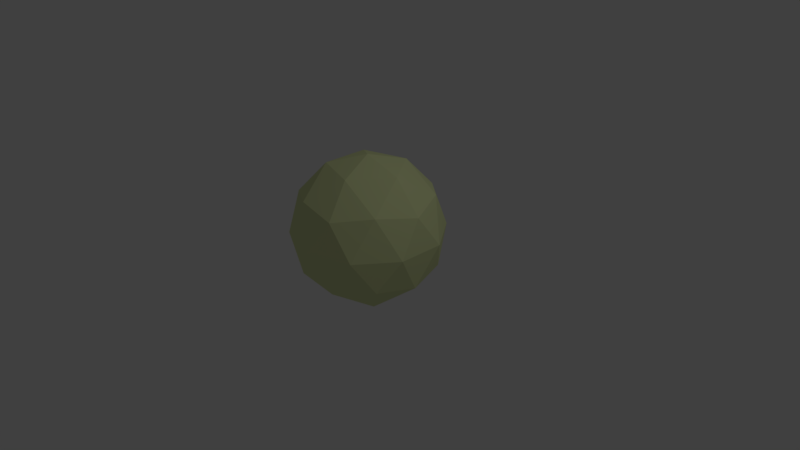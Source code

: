 # Source: Stone.blend  (saved by Blender 2.79.0; exported with 4.5.12 LTS)
import bpy
from mathutils import Matrix  # noqa: F401  (used for matrix-valued properties, if any)

bpy.ops.wm.read_factory_settings(use_empty=True)
scene = bpy.context.scene
scene.name = 'Scene'

# ---- collections
col_collection_1 = bpy.data.collections.new('Collection 1'); scene.collection.children.link(col_collection_1)

# ---- materials (node trees are filled in below, after node groups)
mat_material_001 = bpy.data.materials.new('Material.001')
mat_material_001.alpha_threshold = 0.0
mat_material_001.use_transparent_shadow = False
mat_material_001.diffuse_color = (0.7337, 0.8, 0.4104, 1.0)
mat_material_001.roughness = 0.5

# ---- material node trees

# ---- world
world_world = bpy.data.worlds.new('World'); scene.world = world_world
world_world.color = (0.05088, 0.05088, 0.05088)
world_world.use_sun_shadow = False
world_world.sun_shadow_jitter_overblur = 0.0
world_world.cycles.sampling_method = 'MANUAL'

# ---- cameras
cam_camera = bpy.data.cameras.new('Camera')
cam_camera.clip_end = 100.0
cam_camera.lens = 35.0
cam_camera.sensor_width = 32.0
cam_camera.sensor_height = 18.0
cam_camera.ortho_scale = 7.314
cam_camera.dof.focus_distance = 0.0
cam_camera.dof.aperture_fstop = 128.0

# ---- lights
light_lamp = bpy.data.lights.new('Lamp', 'POINT')
light_lamp.transmission_factor = 0.0
light_lamp.cutoff_distance = 30.0
light_lamp.energy = 100.0
light_lamp.shadow_buffer_clip_start = 1.001
light_lamp.shadow_soft_size = 0.1
light_lamp.shadow_maximum_resolution = 0.006
light_lamp.use_absolute_resolution = True

# ---- meshes
me_icosphere = bpy.data.meshes.new('Icosphere')
me_icosphere.from_pydata([(0.0, 0.0, -1.0), (0.7236, -0.5257, -0.4472), (-0.2764, -0.8506, -0.4472), (-0.8944, 0.0, -0.4472), (-0.2764, 0.8506, -0.4472), (0.7236, 0.5257, -0.4472), (0.2764, -0.8506, 0.4472), (-0.7236, -0.5257, 0.4472), (-0.7236, 0.5257, 0.4472), (0.2764, 0.8506, 0.4472), (0.8944, 0.0, 0.4472), (0.0, 0.0, 1.0), (-0.1625, -0.5, -0.8507), (0.4253, -0.309, -0.8507), (0.2629, -0.809, -0.5257), (0.8506, 0.0, -0.5257), (0.4253, 0.309, -0.8507), (-0.5257, 0.0, -0.8507), (-0.6882, -0.5, -0.5257), (-0.1625, 0.5, -0.8507), (-0.6882, 0.5, -0.5257), (0.2629, 0.809, -0.5257), (0.9511, -0.309, 0.0), (0.9511, 0.309, 0.0), (0.0, -1.0, 0.0), (0.5878, -0.809, 0.0), (-0.9511, -0.309, 0.0), (-0.5878, -0.809, 0.0), (-0.5878, 0.809, 0.0), (-0.9511, 0.309, 0.0), (0.5878, 0.809, 0.0), (0.0, 1.0, 0.0), (0.6882, -0.5, 0.5257), (-0.2629, -0.809, 0.5257), (-0.8506, 0.0, 0.5257), (-0.2629, 0.809, 0.5257), (0.6882, 0.5, 0.5257), (0.1625, -0.5, 0.8507), (0.5257, 0.0, 0.8507), (-0.4253, -0.309, 0.8507), (-0.4253, 0.309, 0.8507), (0.1625, 0.5, 0.8507)], [], [(0, 13, 12), (1, 13, 15), (0, 12, 17), (0, 17, 19), (0, 19, 16), (1, 15, 22), (2, 14, 24), (3, 18, 26), (4, 20, 28), (5, 21, 30), (1, 22, 25), (2, 24, 27), (3, 26, 29), (4, 28, 31), (5, 30, 23), (6, 32, 37), (7, 33, 39), (8, 34, 40), (9, 35, 41), (10, 36, 38), (38, 41, 11), (38, 36, 41), (36, 9, 41), (41, 40, 11), (41, 35, 40), (35, 8, 40), (40, 39, 11), (40, 34, 39), (34, 7, 39), (39, 37, 11), (39, 33, 37), (33, 6, 37), (37, 38, 11), (37, 32, 38), (32, 10, 38), (23, 36, 10), (23, 30, 36), (30, 9, 36), (31, 35, 9), (31, 28, 35), (28, 8, 35), (29, 34, 8), (29, 26, 34), (26, 7, 34), (27, 33, 7), (27, 24, 33), (24, 6, 33), (25, 32, 6), (25, 22, 32), (22, 10, 32), (30, 31, 9), (30, 21, 31), (21, 4, 31), (28, 29, 8), (28, 20, 29), (20, 3, 29), (26, 27, 7), (26, 18, 27), (18, 2, 27), (24, 25, 6), (24, 14, 25), (14, 1, 25), (22, 23, 10), (22, 15, 23), (15, 5, 23), (16, 21, 5), (16, 19, 21), (19, 4, 21), (19, 20, 4), (19, 17, 20), (17, 3, 20), (17, 18, 3), (17, 12, 18), (12, 2, 18), (15, 16, 5), (15, 13, 16), (13, 0, 16), (12, 14, 2), (12, 13, 14), (13, 1, 14)])
_uv = me_icosphere.uv_layers.new(name='UVMap')
_uv.uv.foreach_set('vector', [0.5025, 0.009438, 0.5199, 0.009438, 0.5199, 0.0268, 0.5025, 0.009438, 0.5199, 0.009438, 0.5199, 0.0268, 0.5025, 0.009438, 0.5199, 0.009438, 0.5199, 0.0268, 0.5025, 0.009438, 0.5199, 0.009438, 0.5199, 0.0268, 0.5025, 0.009438, 0.5199, 0.009438, 0.5199, 0.0268, 0.5025, 0.009438, 0.5199, 0.009438, 0.5199, 0.0268, 0.5025, 0.009438, 0.5199, 0.009438, 0.5199, 0.0268, 0.5025, 0.009438, 0.5199, 0.009438, 0.5199, 0.0268, 0.5025, 0.009438, 0.5199, 0.009438, 0.5199, 0.0268, 0.5025, 0.009438, 0.5199, 0.009438, 0.5199, 0.0268, 0.5025, 0.009438, 0.5199, 0.009438, 0.5199, 0.0268, 0.5025, 0.009438, 0.5199, 0.009438, 0.5199, 0.0268, 0.5025, 0.009438, 0.5199, 0.009438, 0.5199, 0.0268, 0.5025, 0.009438, 0.5199, 0.009438, 0.5199, 0.0268, 0.5025, 0.009438, 0.5199, 0.009438, 0.5199, 0.0268, 0.5025, 0.009438, 0.5199, 0.009438, 0.5199, 0.0268, 0.5025, 0.009438, 0.5199, 0.009438, 0.5199, 0.0268, 0.5025, 0.009438, 0.5199, 0.009438, 0.5199, 0.0268, 0.5025, 0.009438, 0.5199, 0.009438, 0.5199, 0.0268, 0.5025, 0.009438, 0.5199, 0.009438, 0.5199, 0.0268, 0.5025, 0.009438, 0.5199, 0.009438, 0.5199, 0.0268, 0.5025, 0.009438, 0.5199, 0.009438, 0.5199, 0.0268, 0.5025, 0.009438, 0.5199, 0.009438, 0.5199, 0.0268, 0.5025, 0.009438, 0.5199, 0.009438, 0.5199, 0.0268, 0.5025, 0.009438, 0.5199, 0.009438, 0.5199, 0.0268, 0.5025, 0.009438, 0.5199, 0.009438, 0.5199, 0.0268, 0.5025, 0.009438, 0.5199, 0.009438, 0.5199, 0.0268, 0.5025, 0.009438, 0.5199, 0.009438, 0.5199, 0.0268, 0.5025, 0.009438, 0.5199, 0.009438, 0.5199, 0.0268, 0.5025, 0.009438, 0.5199, 0.009438, 0.5199, 0.0268, 0.5025, 0.009438, 0.5199, 0.009438, 0.5199, 0.0268, 0.5025, 0.009438, 0.5199, 0.009438, 0.5199, 0.0268, 0.5025, 0.009438, 0.5199, 0.009438, 0.5199, 0.0268, 0.5025, 0.009438, 0.5199, 0.009438, 0.5199, 0.0268, 0.5025, 0.009438, 0.5199, 0.009438, 0.5199, 0.0268, 0.5025, 0.009438, 0.5199, 0.009438, 0.5199, 0.0268, 0.5025, 0.009438, 0.5199, 0.009438, 0.5199, 0.0268, 0.5025, 0.009438, 0.5199, 0.009438, 0.5199, 0.0268, 0.5025, 0.009438, 0.5199, 0.009438, 0.5199, 0.0268, 0.5025, 0.009438, 0.5199, 0.009438, 0.5199, 0.0268, 0.5025, 0.009438, 0.5199, 0.009438, 0.5199, 0.0268, 0.5025, 0.009438, 0.5199, 0.009438, 0.5199, 0.0268, 0.5025, 0.009438, 0.5199, 0.009438, 0.5199, 0.0268, 0.5025, 0.009438, 0.5199, 0.009438, 0.5199, 0.0268, 0.5025, 0.009438, 0.5199, 0.009438, 0.5199, 0.0268, 0.5025, 0.009438, 0.5199, 0.009438, 0.5199, 0.0268, 0.5025, 0.009438, 0.5199, 0.009438, 0.5199, 0.0268, 0.5025, 0.009438, 0.5199, 0.009438, 0.5199, 0.0268, 0.5025, 0.009438, 0.5199, 0.009438, 0.5199, 0.0268, 0.5025, 0.009438, 0.5199, 0.009438, 0.5199, 0.0268, 0.5025, 0.009438, 0.5199, 0.009438, 0.5199, 0.0268, 0.5025, 0.009438, 0.5199, 0.009438, 0.5199, 0.0268, 0.5025, 0.009438, 0.5199, 0.009438, 0.5199, 0.0268, 0.5025, 0.009438, 0.5199, 0.009438, 0.5199, 0.0268, 0.5025, 0.009438, 0.5199, 0.009438, 0.5199, 0.0268, 0.5025, 0.009438, 0.5199, 0.009438, 0.5199, 0.0268, 0.5025, 0.009438, 0.5199, 0.009438, 0.5199, 0.0268, 0.5025, 0.009438, 0.5199, 0.009438, 0.5199, 0.0268, 0.5025, 0.009438, 0.5199, 0.009438, 0.5199, 0.0268, 0.5025, 0.009438, 0.5199, 0.009438, 0.5199, 0.0268, 0.5025, 0.009438, 0.5199, 0.009438, 0.5199, 0.0268, 0.5025, 0.009438, 0.5199, 0.009438, 0.5199, 0.0268, 0.5025, 0.009438, 0.5199, 0.009438, 0.5199, 0.0268, 0.5025, 0.009438, 0.5199, 0.009438, 0.5199, 0.0268, 0.5025, 0.009438, 0.5199, 0.009438, 0.5199, 0.0268, 0.5025, 0.009438, 0.5199, 0.009438, 0.5199, 0.0268, 0.5025, 0.009438, 0.5199, 0.009438, 0.5199, 0.0268, 0.5025, 0.009438, 0.5199, 0.009438, 0.5199, 0.0268, 0.5025, 0.009438, 0.5199, 0.009438, 0.5199, 0.0268, 0.5025, 0.009438, 0.5199, 0.009438, 0.5199, 0.0268, 0.5025, 0.009438, 0.5199, 0.009438, 0.5199, 0.0268, 0.5025, 0.009438, 0.5199, 0.009438, 0.5199, 0.0268, 0.5025, 0.009438, 0.5199, 0.009438, 0.5199, 0.0268, 0.5025, 0.009438, 0.5199, 0.009438, 0.5199, 0.0268, 0.5025, 0.009438, 0.5199, 0.009438, 0.5199, 0.0268, 0.5025, 0.009438, 0.5199, 0.009438, 0.5199, 0.0268, 0.5025, 0.009438, 0.5199, 0.009438, 0.5199, 0.0268, 0.5025, 0.009438, 0.5199, 0.009438, 0.5199, 0.0268, 0.5025, 0.009438, 0.5199, 0.009438, 0.5199, 0.0268, 0.5025, 0.009438, 0.5199, 0.009438, 0.5199, 0.0268])
me_icosphere.materials.append(mat_material_001)
me_icosphere.materials.append(None)
me_icosphere.use_remesh_preserve_volume = False
me_icosphere.use_remesh_preserve_attributes = False
me_icosphere.use_mirror_vertex_groups = False
me_icosphere.update()

# ---- objects
ob_icosphere = bpy.data.objects.new('Icosphere', me_icosphere)
ob_lamp = bpy.data.objects.new('Lamp', light_lamp)
ob_camera = bpy.data.objects.new('Camera', cam_camera)

# ---- transforms, parenting, visibility, modifiers, constraints
ob_icosphere.location = (0.0, 0.0, 0.3783)
ob_icosphere.lineart.crease_threshold = 0.0
ob_lamp.location = (4.076, 1.005, 5.904)
ob_lamp.rotation_euler = (0.6503, 0.05522, 1.866)
ob_lamp.lock_rotations_4d = False
ob_lamp.empty_display_type = 'ARROWS'
ob_lamp.color = (0.0, 0.0, 0.0, 0.0)
ob_lamp.lineart.crease_threshold = 0.0
ob_camera.location = (7.481, -6.508, 5.344)
ob_camera.rotation_euler = (1.109, 0.0, 0.8149)
ob_camera.lock_rotations_4d = False
ob_camera.empty_display_type = 'ARROWS'
ob_camera.color = (0.0, 0.0, 0.0, 0.0)
ob_camera.display_type = 'WIRE'
ob_camera.lineart.crease_threshold = 0.0

# ---- collection membership
col_collection_1.objects.link(ob_icosphere)
col_collection_1.objects.link(ob_lamp)
col_collection_1.objects.link(ob_camera)

# ---- scene / render settings (as saved in the file)
scene.camera = ob_camera
scene.frame_start = 1; scene.frame_end = 250; scene.frame_set(1)
scene.render.engine = 'BLENDER_EEVEE_NEXT'
scene.render.resolution_percentage = 50
scene.render.dither_intensity = 0.0
scene.render.use_bake_clear = False
scene.render.bake_margin = 1
scene.cycles.use_denoising = False
scene.cycles.samples = 128
scene.cycles.sampling_pattern = 'TABULATED_SOBOL'
scene.cycles.use_adaptive_sampling = False
scene.cycles.use_light_tree = False
scene.cycles.blur_glossy = 0.0
scene.cycles.sample_clamp_indirect = 0.0
scene.view_settings.view_transform = 'Standard'
bpy.context.view_layer.update()
